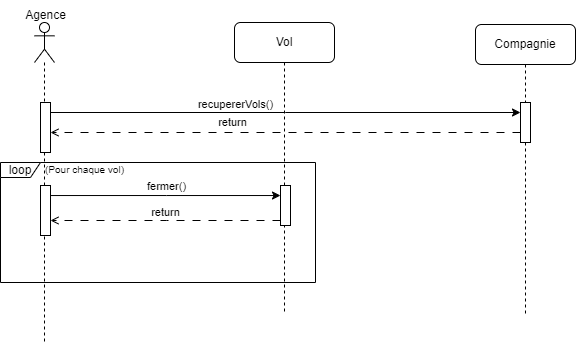

The diagram above was exported from draw.io. Its source (the exported page's mxGraphModel, read from the mxfile embedded in the PNG):
<mxGraphModel dx="989" dy="538" grid="1" gridSize="10" guides="1" tooltips="1" connect="1" arrows="1" fold="1" page="1" pageScale="1" pageWidth="850" pageHeight="1100" math="0" shadow="0">
  <root>
    <mxCell id="0" />
    <mxCell id="1" parent="0" />
    <mxCell id="E_ECaSAK59iEGuDlrneA-38" value="" style="shape=umlLifeline;perimeter=lifelinePerimeter;whiteSpace=wrap;html=1;container=1;dropTarget=0;collapsible=0;recursiveResize=0;outlineConnect=0;portConstraint=eastwest;newEdgeStyle={&quot;curved&quot;:0,&quot;rounded&quot;:0};participant=umlActor;" vertex="1" parent="1">
      <mxGeometry x="139" y="50" width="20" height="320" as="geometry" />
    </mxCell>
    <mxCell id="E_ECaSAK59iEGuDlrneA-39" value="" style="html=1;points=[[0,0,0,0,5],[0,1,0,0,-5],[1,0,0,0,5],[1,1,0,0,-5]];perimeter=orthogonalPerimeter;outlineConnect=0;targetShapes=umlLifeline;portConstraint=eastwest;newEdgeStyle={&quot;curved&quot;:0,&quot;rounded&quot;:0};" vertex="1" parent="E_ECaSAK59iEGuDlrneA-38">
      <mxGeometry x="6" y="80" width="10" height="50" as="geometry" />
    </mxCell>
    <mxCell id="E_ECaSAK59iEGuDlrneA-40" value="" style="html=1;points=[[0,0,0,0,5],[0,1,0,0,-5],[1,0,0,0,5],[1,1,0,0,-5]];perimeter=orthogonalPerimeter;outlineConnect=0;targetShapes=umlLifeline;portConstraint=eastwest;newEdgeStyle={&quot;curved&quot;:0,&quot;rounded&quot;:0};" vertex="1" parent="E_ECaSAK59iEGuDlrneA-38">
      <mxGeometry x="6" y="163" width="10" height="50" as="geometry" />
    </mxCell>
    <mxCell id="E_ECaSAK59iEGuDlrneA-41" value="Vol" style="shape=umlLifeline;perimeter=lifelinePerimeter;whiteSpace=wrap;html=1;container=1;dropTarget=0;collapsible=0;recursiveResize=0;outlineConnect=0;portConstraint=eastwest;newEdgeStyle={&quot;curved&quot;:0,&quot;rounded&quot;:0};rounded=1;" vertex="1" parent="1">
      <mxGeometry x="339" y="50" width="100" height="290" as="geometry" />
    </mxCell>
    <mxCell id="E_ECaSAK59iEGuDlrneA-42" value="" style="html=1;points=[[0,0,0,0,5],[0,1,0,0,-5],[1,0,0,0,5],[1,1,0,0,-5]];perimeter=orthogonalPerimeter;outlineConnect=0;targetShapes=umlLifeline;portConstraint=eastwest;newEdgeStyle={&quot;curved&quot;:0,&quot;rounded&quot;:0};" vertex="1" parent="E_ECaSAK59iEGuDlrneA-41">
      <mxGeometry x="46" y="163" width="10" height="40" as="geometry" />
    </mxCell>
    <mxCell id="E_ECaSAK59iEGuDlrneA-43" value="Agence" style="text;html=1;align=center;verticalAlign=middle;resizable=0;points=[];autosize=1;strokeColor=none;fillColor=none;" vertex="1" parent="1">
      <mxGeometry x="120" y="28" width="60" height="30" as="geometry" />
    </mxCell>
    <mxCell id="E_ECaSAK59iEGuDlrneA-44" style="edgeStyle=orthogonalEdgeStyle;rounded=0;orthogonalLoop=1;jettySize=auto;html=1;curved=0;" edge="1" parent="1" source="E_ECaSAK59iEGuDlrneA-39">
      <mxGeometry relative="1" as="geometry">
        <mxPoint x="394" y="150" as="sourcePoint" />
        <mxPoint x="624.9999999999998" y="140" as="targetPoint" />
        <Array as="points">
          <mxPoint x="390" y="140" />
          <mxPoint x="390" y="140" />
        </Array>
      </mxGeometry>
    </mxCell>
    <mxCell id="E_ECaSAK59iEGuDlrneA-45" value="recupererVols()" style="edgeLabel;html=1;align=center;verticalAlign=middle;resizable=0;points=[];" vertex="1" connectable="0" parent="E_ECaSAK59iEGuDlrneA-44">
      <mxGeometry x="0.0219" relative="1" as="geometry">
        <mxPoint x="-55" y="-8" as="offset" />
      </mxGeometry>
    </mxCell>
    <mxCell id="E_ECaSAK59iEGuDlrneA-46" style="edgeStyle=orthogonalEdgeStyle;rounded=0;orthogonalLoop=1;jettySize=auto;html=1;curved=0;dashed=1;dashPattern=8 8;endArrow=open;endFill=0;" edge="1" parent="1" target="E_ECaSAK59iEGuDlrneA-39">
      <mxGeometry relative="1" as="geometry">
        <mxPoint x="624.9999999999998" y="160" as="sourcePoint" />
        <mxPoint x="394" y="180" as="targetPoint" />
        <Array as="points">
          <mxPoint x="390" y="160" />
          <mxPoint x="390" y="160" />
        </Array>
      </mxGeometry>
    </mxCell>
    <mxCell id="E_ECaSAK59iEGuDlrneA-47" value="return" style="edgeLabel;html=1;align=center;verticalAlign=middle;resizable=0;points=[];" vertex="1" connectable="0" parent="E_ECaSAK59iEGuDlrneA-46">
      <mxGeometry x="-0.0458" y="1" relative="1" as="geometry">
        <mxPoint x="-64" y="-11" as="offset" />
      </mxGeometry>
    </mxCell>
    <mxCell id="E_ECaSAK59iEGuDlrneA-48" style="edgeStyle=orthogonalEdgeStyle;rounded=0;orthogonalLoop=1;jettySize=auto;html=1;curved=0;" edge="1" parent="1" source="E_ECaSAK59iEGuDlrneA-40" target="E_ECaSAK59iEGuDlrneA-42">
      <mxGeometry relative="1" as="geometry">
        <Array as="points">
          <mxPoint x="271" y="223" />
          <mxPoint x="271" y="223" />
        </Array>
      </mxGeometry>
    </mxCell>
    <mxCell id="E_ECaSAK59iEGuDlrneA-49" value="fermer()" style="edgeLabel;html=1;align=center;verticalAlign=middle;resizable=0;points=[];" vertex="1" connectable="0" parent="E_ECaSAK59iEGuDlrneA-48">
      <mxGeometry x="0.0084" y="1" relative="1" as="geometry">
        <mxPoint y="-8" as="offset" />
      </mxGeometry>
    </mxCell>
    <mxCell id="E_ECaSAK59iEGuDlrneA-50" style="edgeStyle=orthogonalEdgeStyle;rounded=0;orthogonalLoop=1;jettySize=auto;html=1;curved=0;dashed=1;dashPattern=8 8;endArrow=open;endFill=0;" edge="1" parent="1" source="E_ECaSAK59iEGuDlrneA-42" target="E_ECaSAK59iEGuDlrneA-40">
      <mxGeometry relative="1" as="geometry">
        <Array as="points">
          <mxPoint x="271" y="248" />
          <mxPoint x="271" y="248" />
        </Array>
      </mxGeometry>
    </mxCell>
    <mxCell id="E_ECaSAK59iEGuDlrneA-51" value="return" style="edgeLabel;html=1;align=center;verticalAlign=middle;resizable=0;points=[];" vertex="1" connectable="0" parent="E_ECaSAK59iEGuDlrneA-50">
      <mxGeometry x="0.0036" y="1" relative="1" as="geometry">
        <mxPoint y="-9" as="offset" />
      </mxGeometry>
    </mxCell>
    <mxCell id="E_ECaSAK59iEGuDlrneA-52" value="loop" style="shape=umlFrame;whiteSpace=wrap;html=1;pointerEvents=0;width=40;height=15;" vertex="1" parent="1">
      <mxGeometry x="105" y="190" width="315" height="120" as="geometry" />
    </mxCell>
    <mxCell id="E_ECaSAK59iEGuDlrneA-53" value="&lt;font style=&quot;font-size: 10px;&quot;&gt;(Pour chaque vol)&lt;/font&gt;" style="text;html=1;align=center;verticalAlign=middle;resizable=0;points=[];autosize=1;strokeColor=none;fillColor=none;" vertex="1" parent="1">
      <mxGeometry x="139" y="182" width="100" height="30" as="geometry" />
    </mxCell>
    <mxCell id="E_ECaSAK59iEGuDlrneA-54" value="Compagnie" style="shape=umlLifeline;perimeter=lifelinePerimeter;whiteSpace=wrap;html=1;container=1;dropTarget=0;collapsible=0;recursiveResize=0;outlineConnect=0;portConstraint=eastwest;newEdgeStyle={&quot;curved&quot;:0,&quot;rounded&quot;:0};rounded=1;" vertex="1" parent="1">
      <mxGeometry x="580" y="52" width="100" height="290" as="geometry" />
    </mxCell>
    <mxCell id="E_ECaSAK59iEGuDlrneA-55" value="" style="html=1;points=[[0,0,0,0,5],[0,1,0,0,-5],[1,0,0,0,5],[1,1,0,0,-5]];perimeter=orthogonalPerimeter;outlineConnect=0;targetShapes=umlLifeline;portConstraint=eastwest;newEdgeStyle={&quot;curved&quot;:0,&quot;rounded&quot;:0};" vertex="1" parent="E_ECaSAK59iEGuDlrneA-54">
      <mxGeometry x="45" y="78" width="10" height="40" as="geometry" />
    </mxCell>
  </root>
</mxGraphModel>